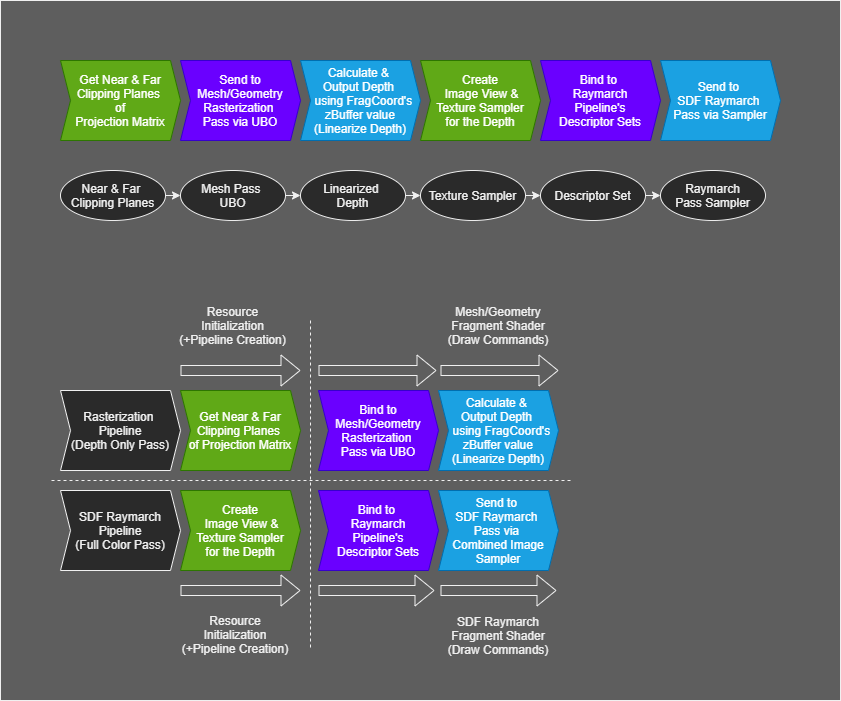

The diagram above was exported from draw.io. Its source (the exported page's mxGraphModel, read from the mxfile embedded in the PNG):
<mxGraphModel dx="1086" dy="816" grid="1" gridSize="10" guides="1" tooltips="1" connect="1" arrows="1" fold="1" page="0" pageScale="1" pageWidth="827" pageHeight="1169" math="0" shadow="0">
  <root>
    <mxCell id="0" />
    <mxCell id="1" parent="0" />
    <mxCell id="2" value="" style="rounded=0;whiteSpace=wrap;html=1;fillColor=#5E5E5E;" parent="1" vertex="1">
      <mxGeometry x="180" y="60" width="840" height="700" as="geometry" />
    </mxCell>
    <mxCell id="3" value="Send to Mesh/Geometry Rasterization &lt;br&gt;Pass via UBO" style="shape=step;perimeter=stepPerimeter;whiteSpace=wrap;html=1;fixedSize=1;align=center;size=10;fillColor=#6a00ff;strokeColor=#3700CC;fontColor=#ffffff;" parent="1" vertex="1">
      <mxGeometry x="360" y="120" width="120" height="80" as="geometry" />
    </mxCell>
    <mxCell id="5" value="Calculate &amp;amp; &lt;br&gt;Output Depth &lt;br&gt;&amp;nbsp; &amp;nbsp;using FragCoord's &lt;br&gt;zBuffer value&lt;br&gt;(Linearize Depth)" style="shape=step;perimeter=stepPerimeter;whiteSpace=wrap;html=1;fixedSize=1;align=center;size=10;fillColor=#1ba1e2;strokeColor=#006EAF;fontColor=#ffffff;" parent="1" vertex="1">
      <mxGeometry x="480" y="120" width="120" height="80" as="geometry" />
    </mxCell>
    <mxCell id="6" value="Send to &lt;br&gt;SDF Raymarch &lt;br&gt;Pass via Sampler" style="shape=step;perimeter=stepPerimeter;whiteSpace=wrap;html=1;fixedSize=1;align=center;size=10;fillColor=#1ba1e2;strokeColor=#006EAF;fontColor=#ffffff;" parent="1" vertex="1">
      <mxGeometry x="840" y="120" width="120" height="80" as="geometry" />
    </mxCell>
    <mxCell id="7" value="Get Near &amp;amp; Far&lt;br&gt;Clipping Planes &lt;br&gt;of&lt;br&gt;Projection Matrix" style="shape=step;perimeter=stepPerimeter;whiteSpace=wrap;html=1;fixedSize=1;align=center;size=10;fillColor=#60a917;strokeColor=#2D7600;fontColor=#ffffff;" parent="1" vertex="1">
      <mxGeometry x="240" y="120" width="120" height="80" as="geometry" />
    </mxCell>
    <mxCell id="8" value="" style="shape=flexArrow;endArrow=classic;html=1;" parent="1" edge="1">
      <mxGeometry width="50" height="50" relative="1" as="geometry">
        <mxPoint x="620" y="430" as="sourcePoint" />
        <mxPoint x="738" y="430" as="targetPoint" />
      </mxGeometry>
    </mxCell>
    <mxCell id="9" value="" style="shape=flexArrow;endArrow=classic;html=1;" parent="1" edge="1">
      <mxGeometry width="50" height="50" relative="1" as="geometry">
        <mxPoint x="620" y="650" as="sourcePoint" />
        <mxPoint x="736" y="650" as="targetPoint" />
      </mxGeometry>
    </mxCell>
    <mxCell id="13" value="Mesh/Geometry Fragment Shader (Draw Commands)" style="text;html=1;strokeColor=none;fillColor=none;align=center;verticalAlign=middle;whiteSpace=wrap;rounded=0;" parent="1" vertex="1">
      <mxGeometry x="623" y="360" width="110" height="50" as="geometry" />
    </mxCell>
    <mxCell id="14" value="SDF Raymarch Fragment Shader&lt;br&gt;(Draw Commands)" style="text;html=1;strokeColor=none;fillColor=none;align=center;verticalAlign=middle;whiteSpace=wrap;rounded=0;" parent="1" vertex="1">
      <mxGeometry x="623" y="670" width="110" height="50" as="geometry" />
    </mxCell>
    <mxCell id="16" value="Create&lt;br&gt;&amp;nbsp;Image View &amp;amp;&lt;br&gt;Texture Sampler&lt;br&gt;for the Depth" style="shape=step;perimeter=stepPerimeter;whiteSpace=wrap;html=1;fixedSize=1;align=center;size=10;fillColor=#60a917;strokeColor=#2D7600;fontColor=#ffffff;" parent="1" vertex="1">
      <mxGeometry x="600" y="120" width="120" height="80" as="geometry" />
    </mxCell>
    <mxCell id="17" value="Bind to&amp;nbsp;&lt;br&gt;Raymarch&lt;br&gt;Pipeline's&lt;br&gt;Descriptor Sets" style="shape=step;perimeter=stepPerimeter;whiteSpace=wrap;html=1;fixedSize=1;align=center;size=10;fillColor=#6a00ff;strokeColor=#3700CC;fontColor=#ffffff;" parent="1" vertex="1">
      <mxGeometry x="720" y="120" width="120" height="80" as="geometry" />
    </mxCell>
    <mxCell id="26" style="edgeStyle=orthogonalEdgeStyle;rounded=0;orthogonalLoop=1;jettySize=auto;html=1;exitX=0.5;exitY=0;exitDx=0;exitDy=0;entryX=0.5;entryY=1;entryDx=0;entryDy=0;" parent="1" source="20" target="21" edge="1">
      <mxGeometry relative="1" as="geometry" />
    </mxCell>
    <mxCell id="20" value="Near &amp;amp; Far &lt;br&gt;Clipping Planes" style="ellipse;whiteSpace=wrap;html=1;align=center;direction=south;" parent="1" vertex="1">
      <mxGeometry x="240" y="230" width="105" height="50" as="geometry" />
    </mxCell>
    <mxCell id="27" style="edgeStyle=orthogonalEdgeStyle;rounded=0;orthogonalLoop=1;jettySize=auto;html=1;exitX=0.5;exitY=0;exitDx=0;exitDy=0;entryX=0.5;entryY=1;entryDx=0;entryDy=0;" parent="1" source="21" target="22" edge="1">
      <mxGeometry relative="1" as="geometry" />
    </mxCell>
    <mxCell id="21" value="Mesh Pass &lt;br&gt;UBO" style="ellipse;whiteSpace=wrap;html=1;align=center;direction=south;" parent="1" vertex="1">
      <mxGeometry x="360" y="230" width="105" height="50" as="geometry" />
    </mxCell>
    <mxCell id="28" style="edgeStyle=orthogonalEdgeStyle;rounded=0;orthogonalLoop=1;jettySize=auto;html=1;exitX=0.5;exitY=0;exitDx=0;exitDy=0;entryX=0.5;entryY=1;entryDx=0;entryDy=0;" parent="1" source="22" target="23" edge="1">
      <mxGeometry relative="1" as="geometry" />
    </mxCell>
    <mxCell id="22" value="Linearized &lt;br&gt;Depth" style="ellipse;whiteSpace=wrap;html=1;align=center;direction=south;" parent="1" vertex="1">
      <mxGeometry x="480" y="230" width="105" height="50" as="geometry" />
    </mxCell>
    <mxCell id="29" style="edgeStyle=orthogonalEdgeStyle;rounded=0;orthogonalLoop=1;jettySize=auto;html=1;exitX=0.5;exitY=0;exitDx=0;exitDy=0;entryX=0.5;entryY=1;entryDx=0;entryDy=0;" parent="1" source="23" target="24" edge="1">
      <mxGeometry relative="1" as="geometry" />
    </mxCell>
    <mxCell id="23" value="Texture Sampler" style="ellipse;whiteSpace=wrap;html=1;align=center;direction=south;" parent="1" vertex="1">
      <mxGeometry x="600" y="230" width="105" height="50" as="geometry" />
    </mxCell>
    <mxCell id="31" style="edgeStyle=orthogonalEdgeStyle;rounded=0;orthogonalLoop=1;jettySize=auto;html=1;exitX=0.5;exitY=0;exitDx=0;exitDy=0;entryX=0.5;entryY=1;entryDx=0;entryDy=0;" parent="1" source="24" target="25" edge="1">
      <mxGeometry relative="1" as="geometry" />
    </mxCell>
    <mxCell id="24" value="Descriptor Set" style="ellipse;whiteSpace=wrap;html=1;align=center;direction=south;" parent="1" vertex="1">
      <mxGeometry x="720" y="230" width="105" height="50" as="geometry" />
    </mxCell>
    <mxCell id="25" value="Raymarch&lt;br&gt;Pass Sampler" style="ellipse;whiteSpace=wrap;html=1;align=center;direction=south;" parent="1" vertex="1">
      <mxGeometry x="840" y="230" width="105" height="50" as="geometry" />
    </mxCell>
    <mxCell id="32" value="Get Near &amp;amp; Far&lt;br&gt;Clipping Planes &lt;br&gt;of Projection Matrix" style="shape=step;perimeter=stepPerimeter;whiteSpace=wrap;html=1;fixedSize=1;align=center;size=10;fillColor=#60a917;strokeColor=#2D7600;fontColor=#ffffff;" parent="1" vertex="1">
      <mxGeometry x="360" y="450" width="120" height="80" as="geometry" />
    </mxCell>
    <mxCell id="33" value="Create&lt;br&gt;&amp;nbsp;Image View &amp;amp;&lt;br&gt;Texture Sampler&lt;br&gt;for the Depth" style="shape=step;perimeter=stepPerimeter;whiteSpace=wrap;html=1;fixedSize=1;align=center;size=10;fillColor=#60a917;strokeColor=#2D7600;fontColor=#ffffff;" parent="1" vertex="1">
      <mxGeometry x="360" y="550" width="120" height="80" as="geometry" />
    </mxCell>
    <mxCell id="34" value="Bind to&amp;nbsp;&lt;br&gt;Raymarch&lt;br&gt;Pipeline's&lt;br&gt;Descriptor Sets" style="shape=step;perimeter=stepPerimeter;whiteSpace=wrap;html=1;fixedSize=1;align=center;size=10;fillColor=#6a00ff;strokeColor=#3700CC;fontColor=#ffffff;" parent="1" vertex="1">
      <mxGeometry x="498" y="550" width="120" height="80" as="geometry" />
    </mxCell>
    <mxCell id="35" value="Bind to Mesh/Geometry Rasterization &lt;br&gt;Pass via UBO" style="shape=step;perimeter=stepPerimeter;whiteSpace=wrap;html=1;fixedSize=1;align=center;size=10;fillColor=#6a00ff;strokeColor=#3700CC;fontColor=#ffffff;" parent="1" vertex="1">
      <mxGeometry x="498" y="450" width="120" height="80" as="geometry" />
    </mxCell>
    <mxCell id="36" value="Calculate &amp;amp; &lt;br&gt;Output Depth &lt;br&gt;&amp;nbsp; &amp;nbsp;using FragCoord's &lt;br&gt;zBuffer value&lt;br&gt;(Linearize Depth)" style="shape=step;perimeter=stepPerimeter;whiteSpace=wrap;html=1;fixedSize=1;align=center;size=10;fillColor=#1ba1e2;strokeColor=#006EAF;fontColor=#ffffff;" parent="1" vertex="1">
      <mxGeometry x="618" y="450" width="120" height="80" as="geometry" />
    </mxCell>
    <mxCell id="37" value="Send to &lt;br&gt;SDF Raymarch &lt;br&gt;Pass via &lt;br&gt;Combined Image Sampler" style="shape=step;perimeter=stepPerimeter;whiteSpace=wrap;html=1;fixedSize=1;align=center;size=10;fillColor=#1ba1e2;strokeColor=#006EAF;fontColor=#ffffff;" parent="1" vertex="1">
      <mxGeometry x="618" y="550" width="120" height="80" as="geometry" />
    </mxCell>
    <mxCell id="38" value="Rasterization &lt;br&gt;Pipeline&lt;br&gt;(Depth Only Pass)" style="shape=step;perimeter=stepPerimeter;whiteSpace=wrap;html=1;fixedSize=1;align=center;size=10;" parent="1" vertex="1">
      <mxGeometry x="240" y="450" width="120" height="80" as="geometry" />
    </mxCell>
    <mxCell id="39" value="SDF Raymarch&lt;br&gt;Pipeline&lt;br&gt;(Full Color Pass)" style="shape=step;perimeter=stepPerimeter;whiteSpace=wrap;html=1;fixedSize=1;align=center;size=10;" parent="1" vertex="1">
      <mxGeometry x="240" y="550" width="120" height="80" as="geometry" />
    </mxCell>
    <mxCell id="40" value="" style="shape=flexArrow;endArrow=classic;html=1;" parent="1" edge="1">
      <mxGeometry width="50" height="50" relative="1" as="geometry">
        <mxPoint x="360" y="650" as="sourcePoint" />
        <mxPoint x="480" y="650" as="targetPoint" />
      </mxGeometry>
    </mxCell>
    <mxCell id="41" value="" style="shape=flexArrow;endArrow=classic;html=1;" parent="1" edge="1">
      <mxGeometry width="50" height="50" relative="1" as="geometry">
        <mxPoint x="360" y="430" as="sourcePoint" />
        <mxPoint x="480" y="430" as="targetPoint" />
      </mxGeometry>
    </mxCell>
    <mxCell id="42" value="Resource&lt;br&gt;Initialization&lt;br&gt;(+Pipeline Creation)" style="text;html=1;strokeColor=none;fillColor=none;align=center;verticalAlign=middle;whiteSpace=wrap;rounded=0;" parent="1" vertex="1">
      <mxGeometry x="355" y="670" width="120" height="48" as="geometry" />
    </mxCell>
    <mxCell id="44" value="Resource&lt;br&gt;Initialization&lt;br&gt;(+Pipeline Creation)" style="text;html=1;strokeColor=none;fillColor=none;align=center;verticalAlign=middle;whiteSpace=wrap;rounded=0;" parent="1" vertex="1">
      <mxGeometry x="355" y="360" width="115" height="50" as="geometry" />
    </mxCell>
    <mxCell id="49" value="" style="endArrow=none;dashed=1;html=1;" parent="1" edge="1">
      <mxGeometry width="50" height="50" relative="1" as="geometry">
        <mxPoint x="490" y="380" as="sourcePoint" />
        <mxPoint x="490" y="710" as="targetPoint" />
      </mxGeometry>
    </mxCell>
    <mxCell id="50" value="" style="endArrow=none;dashed=1;html=1;" parent="1" edge="1">
      <mxGeometry width="50" height="50" relative="1" as="geometry">
        <mxPoint x="750" y="540" as="sourcePoint" />
        <mxPoint x="230" y="540" as="targetPoint" />
      </mxGeometry>
    </mxCell>
    <mxCell id="51" value="" style="shape=flexArrow;endArrow=classic;html=1;" parent="1" edge="1">
      <mxGeometry width="50" height="50" relative="1" as="geometry">
        <mxPoint x="498" y="430" as="sourcePoint" />
        <mxPoint x="616" y="430" as="targetPoint" />
      </mxGeometry>
    </mxCell>
    <mxCell id="52" value="" style="shape=flexArrow;endArrow=classic;html=1;" parent="1" edge="1">
      <mxGeometry width="50" height="50" relative="1" as="geometry">
        <mxPoint x="498" y="650" as="sourcePoint" />
        <mxPoint x="614" y="650" as="targetPoint" />
      </mxGeometry>
    </mxCell>
  </root>
</mxGraphModel>